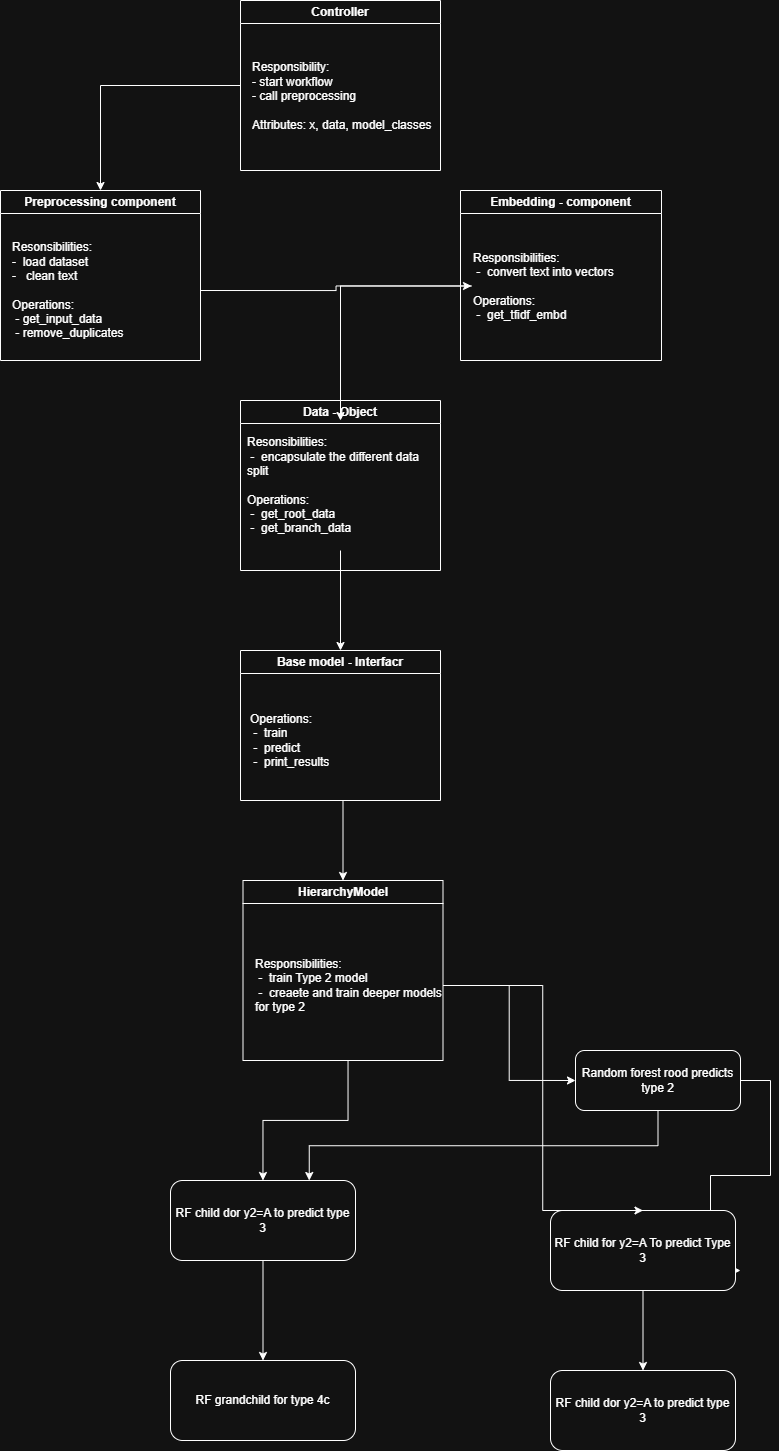

The diagram above was exported from draw.io. Its source (the exported page's mxGraphModel, read from the mxfile embedded in the PNG):
<mxGraphModel dx="1216" dy="673" grid="1" gridSize="10" guides="1" tooltips="1" connect="1" arrows="1" fold="1" page="1" pageScale="1" pageWidth="850" pageHeight="1100" math="0" shadow="0">
  <root>
    <mxCell id="0" />
    <mxCell id="1" parent="0" />
    <mxCell id="onsmrxfU8vty3LFdmFwc-20" edge="1" parent="1" source="onsmrxfU8vty3LFdmFwc-3" style="edgeStyle=orthogonalEdgeStyle;rounded=0;orthogonalLoop=1;jettySize=auto;html=1;exitX=0;exitY=0.5;exitDx=0;exitDy=0;" target="onsmrxfU8vty3LFdmFwc-7">
      <mxGeometry relative="1" as="geometry" />
    </mxCell>
    <mxCell id="onsmrxfU8vty3LFdmFwc-3" parent="1" style="swimlane;whiteSpace=wrap;html=1;" value="Controller" vertex="1">
      <mxGeometry height="170" width="200" x="270" y="910" as="geometry" />
    </mxCell>
    <mxCell id="onsmrxfU8vty3LFdmFwc-5" parent="onsmrxfU8vty3LFdmFwc-3" style="text;html=1;whiteSpace=wrap;strokeColor=none;fillColor=none;align=left;verticalAlign=middle;rounded=0;" value="Responsibility:&amp;nbsp;&lt;div&gt;- start workflow&lt;/div&gt;&lt;div&gt;- call preprocessing&lt;/div&gt;&lt;div&gt;&lt;br&gt;&lt;/div&gt;&lt;div&gt;Attributes: x, data, model_classes&lt;/div&gt;&lt;div&gt;&lt;br&gt;&lt;/div&gt;&lt;div&gt;&lt;br&gt;&lt;/div&gt;" vertex="1">
      <mxGeometry height="160" width="190" x="10" y="30" as="geometry" />
    </mxCell>
    <mxCell id="onsmrxfU8vty3LFdmFwc-7" parent="1" style="swimlane;whiteSpace=wrap;html=1;" value="Preprocessing component" vertex="1">
      <mxGeometry height="170" width="200" x="30" y="1100" as="geometry" />
    </mxCell>
    <mxCell id="onsmrxfU8vty3LFdmFwc-8" parent="onsmrxfU8vty3LFdmFwc-7" style="text;html=1;whiteSpace=wrap;strokeColor=none;fillColor=none;align=left;verticalAlign=middle;rounded=0;" value="Resonsibilities:&amp;nbsp;&lt;div&gt;-&amp;nbsp; load dataset&lt;/div&gt;&lt;div&gt;-&amp;nbsp; &amp;nbsp;clean text&lt;/div&gt;&lt;div&gt;&lt;br&gt;&lt;/div&gt;&lt;div&gt;Operations:&lt;/div&gt;&lt;div&gt;&amp;nbsp;- get_input_data&lt;/div&gt;&lt;div&gt;&amp;nbsp;- remove_duplicates&lt;/div&gt;" vertex="1">
      <mxGeometry height="140" width="190" x="10" y="30" as="geometry" />
    </mxCell>
    <mxCell id="onsmrxfU8vty3LFdmFwc-12" parent="1" style="swimlane;whiteSpace=wrap;html=1;" value="Embedding - component" vertex="1">
      <mxGeometry height="170" width="201" x="490" y="1100" as="geometry" />
    </mxCell>
    <mxCell id="onsmrxfU8vty3LFdmFwc-13" parent="onsmrxfU8vty3LFdmFwc-12" style="text;html=1;whiteSpace=wrap;strokeColor=none;fillColor=none;align=left;verticalAlign=middle;rounded=0;" value="Responsibilities:&lt;div&gt;&amp;nbsp;-&amp;nbsp; convert text into vectors&lt;/div&gt;&lt;div&gt;&lt;br&gt;&lt;/div&gt;&lt;div&gt;Operations:&lt;/div&gt;&lt;div&gt;&amp;nbsp;-&amp;nbsp; get_tfidf_embd&lt;/div&gt;" vertex="1">
      <mxGeometry height="129" width="190" x="11" y="31" as="geometry" />
    </mxCell>
    <mxCell id="onsmrxfU8vty3LFdmFwc-14" parent="1" style="swimlane;whiteSpace=wrap;html=1;" value="Data - Object" vertex="1">
      <mxGeometry height="170" width="200" x="270" y="1310" as="geometry" />
    </mxCell>
    <mxCell id="onsmrxfU8vty3LFdmFwc-15" parent="onsmrxfU8vty3LFdmFwc-14" style="text;html=1;whiteSpace=wrap;strokeColor=none;fillColor=none;align=left;verticalAlign=middle;rounded=0;" value="Resonsibilities:&lt;div&gt;&amp;nbsp;-&amp;nbsp; encapsulate the different data split&lt;/div&gt;&lt;div&gt;&lt;br&gt;&lt;/div&gt;&lt;div&gt;Operations:&lt;/div&gt;&lt;div&gt;&amp;nbsp;-&amp;nbsp; get_root_data&lt;/div&gt;&lt;div&gt;&amp;nbsp;-&amp;nbsp; get_branch_data&lt;/div&gt;" vertex="1">
      <mxGeometry height="130" width="190" x="5" y="20" as="geometry" />
    </mxCell>
    <mxCell id="onsmrxfU8vty3LFdmFwc-16" parent="1" style="swimlane;whiteSpace=wrap;html=1;" value="Base model - Interfacr" vertex="1">
      <mxGeometry height="150" width="200" x="270" y="1560" as="geometry" />
    </mxCell>
    <mxCell id="onsmrxfU8vty3LFdmFwc-17" parent="onsmrxfU8vty3LFdmFwc-16" style="text;html=1;whiteSpace=wrap;strokeColor=none;fillColor=none;align=left;verticalAlign=middle;rounded=0;" value="Operations:&lt;div&gt;&amp;nbsp;-&amp;nbsp; train&lt;/div&gt;&lt;div&gt;&amp;nbsp;-&amp;nbsp; predict&lt;/div&gt;&lt;div&gt;&amp;nbsp;-&amp;nbsp; print_results&lt;/div&gt;" vertex="1">
      <mxGeometry height="120" width="190" x="7.5" y="30" as="geometry" />
    </mxCell>
    <mxCell id="onsmrxfU8vty3LFdmFwc-18" parent="1" style="swimlane;whiteSpace=wrap;html=1;" value="HierarchyModel" vertex="1">
      <mxGeometry height="180" width="200" x="272.5" y="1790" as="geometry" />
    </mxCell>
    <mxCell id="onsmrxfU8vty3LFdmFwc-19" parent="onsmrxfU8vty3LFdmFwc-18" style="text;html=1;whiteSpace=wrap;strokeColor=none;fillColor=none;align=left;verticalAlign=middle;rounded=0;" value="Responsibilities:&lt;div&gt;&amp;nbsp;-&amp;nbsp; train Type 2 model&lt;/div&gt;&lt;div&gt;&amp;nbsp;-&amp;nbsp; creaete and train deeper models for type 2&lt;/div&gt;" vertex="1">
      <mxGeometry height="150" width="190" x="10" y="30" as="geometry" />
    </mxCell>
    <mxCell id="onsmrxfU8vty3LFdmFwc-21" edge="1" parent="1" source="onsmrxfU8vty3LFdmFwc-8" style="edgeStyle=orthogonalEdgeStyle;rounded=0;orthogonalLoop=1;jettySize=auto;html=1;exitX=1;exitY=0.5;exitDx=0;exitDy=0;entryX=0;entryY=0.5;entryDx=0;entryDy=0;" target="onsmrxfU8vty3LFdmFwc-13">
      <mxGeometry relative="1" as="geometry" />
    </mxCell>
    <mxCell id="onsmrxfU8vty3LFdmFwc-23" edge="1" parent="1" source="onsmrxfU8vty3LFdmFwc-15" style="edgeStyle=orthogonalEdgeStyle;rounded=0;orthogonalLoop=1;jettySize=auto;html=1;" target="onsmrxfU8vty3LFdmFwc-16">
      <mxGeometry relative="1" as="geometry" />
    </mxCell>
    <mxCell id="onsmrxfU8vty3LFdmFwc-24" edge="1" parent="1" source="onsmrxfU8vty3LFdmFwc-17" style="edgeStyle=orthogonalEdgeStyle;rounded=0;orthogonalLoop=1;jettySize=auto;html=1;" target="onsmrxfU8vty3LFdmFwc-18">
      <mxGeometry relative="1" as="geometry" />
    </mxCell>
    <mxCell id="onsmrxfU8vty3LFdmFwc-76" edge="1" parent="1" source="onsmrxfU8vty3LFdmFwc-33" style="rounded=0;orthogonalLoop=1;jettySize=auto;html=1;entryX=0.75;entryY=0;entryDx=0;entryDy=0;edgeStyle=elbowEdgeStyle;elbow=vertical;" target="onsmrxfU8vty3LFdmFwc-43">
      <mxGeometry relative="1" as="geometry" />
    </mxCell>
    <mxCell id="onsmrxfU8vty3LFdmFwc-77" edge="1" parent="1" source="onsmrxfU8vty3LFdmFwc-33" style="rounded=0;orthogonalLoop=1;jettySize=auto;html=1;edgeStyle=entityRelationEdgeStyle;">
      <mxGeometry relative="1" as="geometry">
        <mxPoint x="770" y="2179.9999999999995" as="targetPoint" />
      </mxGeometry>
    </mxCell>
    <mxCell id="onsmrxfU8vty3LFdmFwc-33" parent="1" style="rounded=1;whiteSpace=wrap;html=1;" value="Random forest rood predicts type 2" vertex="1">
      <mxGeometry height="60" width="165" x="605" y="1960" as="geometry" />
    </mxCell>
    <mxCell id="onsmrxfU8vty3LFdmFwc-57" edge="1" parent="1" source="onsmrxfU8vty3LFdmFwc-43" style="edgeStyle=orthogonalEdgeStyle;rounded=0;orthogonalLoop=1;jettySize=auto;html=1;exitX=0.5;exitY=1;exitDx=0;exitDy=0;" target="onsmrxfU8vty3LFdmFwc-55">
      <mxGeometry relative="1" as="geometry" />
    </mxCell>
    <mxCell id="onsmrxfU8vty3LFdmFwc-43" parent="1" style="rounded=1;whiteSpace=wrap;html=1;" value="RF child dor y2=A to predict type 3" vertex="1">
      <mxGeometry height="80" width="185" x="200" y="2090" as="geometry" />
    </mxCell>
    <mxCell id="onsmrxfU8vty3LFdmFwc-58" edge="1" parent="1" source="onsmrxfU8vty3LFdmFwc-45" style="edgeStyle=orthogonalEdgeStyle;rounded=0;orthogonalLoop=1;jettySize=auto;html=1;entryX=0.5;entryY=0;entryDx=0;entryDy=0;" target="onsmrxfU8vty3LFdmFwc-56">
      <mxGeometry relative="1" as="geometry" />
    </mxCell>
    <mxCell id="onsmrxfU8vty3LFdmFwc-45" parent="1" style="rounded=1;whiteSpace=wrap;html=1;" value="RF child for y2=A To predict Type 3" vertex="1">
      <mxGeometry height="80" width="185" x="580" y="2120" as="geometry" />
    </mxCell>
    <mxCell id="onsmrxfU8vty3LFdmFwc-46" edge="1" parent="1" source="onsmrxfU8vty3LFdmFwc-19" style="edgeStyle=orthogonalEdgeStyle;rounded=0;orthogonalLoop=1;jettySize=auto;html=1;entryX=0;entryY=0.5;entryDx=0;entryDy=0;curved=0;" target="onsmrxfU8vty3LFdmFwc-33">
      <mxGeometry relative="1" as="geometry" />
    </mxCell>
    <mxCell id="onsmrxfU8vty3LFdmFwc-49" edge="1" parent="1" source="onsmrxfU8vty3LFdmFwc-19" style="rounded=0;orthogonalLoop=1;jettySize=auto;html=1;entryX=0.5;entryY=0;entryDx=0;entryDy=0;edgeStyle=elbowEdgeStyle;" target="onsmrxfU8vty3LFdmFwc-45">
      <mxGeometry relative="1" as="geometry" />
    </mxCell>
    <mxCell id="onsmrxfU8vty3LFdmFwc-55" parent="1" style="rounded=1;whiteSpace=wrap;html=1;" value="RF grandchild for type 4c" vertex="1">
      <mxGeometry height="80" width="185" x="200" y="2270" as="geometry" />
    </mxCell>
    <mxCell id="onsmrxfU8vty3LFdmFwc-56" parent="1" style="rounded=1;whiteSpace=wrap;html=1;" value="RF child dor y2=A to predict type 3" vertex="1">
      <mxGeometry height="80" width="185" x="580" y="2280" as="geometry" />
    </mxCell>
    <mxCell id="onsmrxfU8vty3LFdmFwc-68" edge="1" parent="1" source="onsmrxfU8vty3LFdmFwc-13" style="edgeStyle=orthogonalEdgeStyle;rounded=0;orthogonalLoop=1;jettySize=auto;html=1;" target="onsmrxfU8vty3LFdmFwc-15">
      <mxGeometry relative="1" as="geometry" />
    </mxCell>
    <mxCell id="onsmrxfU8vty3LFdmFwc-69" edge="1" parent="1" source="onsmrxfU8vty3LFdmFwc-19" style="edgeStyle=orthogonalEdgeStyle;rounded=0;orthogonalLoop=1;jettySize=auto;html=1;" target="onsmrxfU8vty3LFdmFwc-43">
      <mxGeometry relative="1" as="geometry" />
    </mxCell>
  </root>
</mxGraphModel>